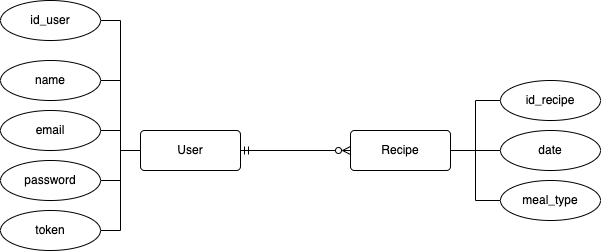

The diagram above was exported from draw.io. Its source (the exported page's mxGraphModel, read from the mxfile embedded in the PNG):
<mxGraphModel dx="946" dy="589" grid="1" gridSize="10" guides="1" tooltips="1" connect="1" arrows="1" fold="1" page="1" pageScale="1" pageWidth="850" pageHeight="1100" math="0" shadow="0">
  <root>
    <mxCell id="0" />
    <mxCell id="1" parent="0" />
    <mxCell id="fOM1loUnL6jN-Syi7SKq-13" style="edgeStyle=orthogonalEdgeStyle;rounded=0;orthogonalLoop=1;jettySize=auto;html=1;entryX=1;entryY=0.5;entryDx=0;entryDy=0;endArrow=none;endFill=0;" edge="1" parent="1" source="fOM1loUnL6jN-Syi7SKq-1" target="fOM1loUnL6jN-Syi7SKq-2">
      <mxGeometry relative="1" as="geometry" />
    </mxCell>
    <mxCell id="fOM1loUnL6jN-Syi7SKq-14" style="edgeStyle=orthogonalEdgeStyle;rounded=0;orthogonalLoop=1;jettySize=auto;html=1;entryX=1;entryY=0.5;entryDx=0;entryDy=0;endArrow=none;endFill=0;" edge="1" parent="1" source="fOM1loUnL6jN-Syi7SKq-1" target="fOM1loUnL6jN-Syi7SKq-3">
      <mxGeometry relative="1" as="geometry" />
    </mxCell>
    <mxCell id="fOM1loUnL6jN-Syi7SKq-15" style="edgeStyle=orthogonalEdgeStyle;rounded=0;orthogonalLoop=1;jettySize=auto;html=1;endArrow=none;endFill=0;" edge="1" parent="1" source="fOM1loUnL6jN-Syi7SKq-1" target="fOM1loUnL6jN-Syi7SKq-4">
      <mxGeometry relative="1" as="geometry" />
    </mxCell>
    <mxCell id="fOM1loUnL6jN-Syi7SKq-16" style="edgeStyle=orthogonalEdgeStyle;rounded=0;orthogonalLoop=1;jettySize=auto;html=1;entryX=1;entryY=0.5;entryDx=0;entryDy=0;endArrow=none;endFill=0;" edge="1" parent="1" source="fOM1loUnL6jN-Syi7SKq-1" target="fOM1loUnL6jN-Syi7SKq-5">
      <mxGeometry relative="1" as="geometry" />
    </mxCell>
    <mxCell id="fOM1loUnL6jN-Syi7SKq-17" style="edgeStyle=orthogonalEdgeStyle;rounded=0;orthogonalLoop=1;jettySize=auto;html=1;entryX=0;entryY=0.5;entryDx=0;entryDy=0;endArrow=ERzeroToMany;endFill=0;startArrow=ERmandOne;startFill=0;" edge="1" parent="1" source="fOM1loUnL6jN-Syi7SKq-1" target="fOM1loUnL6jN-Syi7SKq-6">
      <mxGeometry relative="1" as="geometry" />
    </mxCell>
    <mxCell id="fOM1loUnL6jN-Syi7SKq-22" style="edgeStyle=orthogonalEdgeStyle;rounded=0;orthogonalLoop=1;jettySize=auto;html=1;entryX=1;entryY=0.5;entryDx=0;entryDy=0;startArrow=none;startFill=0;endArrow=none;endFill=0;" edge="1" parent="1" source="fOM1loUnL6jN-Syi7SKq-1" target="fOM1loUnL6jN-Syi7SKq-21">
      <mxGeometry relative="1" as="geometry" />
    </mxCell>
    <mxCell id="fOM1loUnL6jN-Syi7SKq-1" value="User" style="rounded=1;arcSize=10;whiteSpace=wrap;html=1;align=center;" vertex="1" parent="1">
      <mxGeometry x="240" y="190" width="100" height="40" as="geometry" />
    </mxCell>
    <mxCell id="fOM1loUnL6jN-Syi7SKq-2" value="name" style="ellipse;whiteSpace=wrap;html=1;align=center;" vertex="1" parent="1">
      <mxGeometry x="100" y="120" width="100" height="40" as="geometry" />
    </mxCell>
    <mxCell id="fOM1loUnL6jN-Syi7SKq-3" value="email" style="ellipse;whiteSpace=wrap;html=1;align=center;" vertex="1" parent="1">
      <mxGeometry x="100" y="170" width="100" height="40" as="geometry" />
    </mxCell>
    <mxCell id="fOM1loUnL6jN-Syi7SKq-4" value="password" style="ellipse;whiteSpace=wrap;html=1;align=center;" vertex="1" parent="1">
      <mxGeometry x="100" y="220" width="100" height="40" as="geometry" />
    </mxCell>
    <mxCell id="fOM1loUnL6jN-Syi7SKq-5" value="token" style="ellipse;whiteSpace=wrap;html=1;align=center;" vertex="1" parent="1">
      <mxGeometry x="100" y="270" width="100" height="40" as="geometry" />
    </mxCell>
    <mxCell id="fOM1loUnL6jN-Syi7SKq-18" style="edgeStyle=orthogonalEdgeStyle;rounded=0;orthogonalLoop=1;jettySize=auto;html=1;startArrow=none;startFill=0;endArrow=none;endFill=0;" edge="1" parent="1" source="fOM1loUnL6jN-Syi7SKq-6" target="fOM1loUnL6jN-Syi7SKq-8">
      <mxGeometry relative="1" as="geometry" />
    </mxCell>
    <mxCell id="fOM1loUnL6jN-Syi7SKq-19" style="edgeStyle=orthogonalEdgeStyle;rounded=0;orthogonalLoop=1;jettySize=auto;html=1;entryX=0;entryY=0.5;entryDx=0;entryDy=0;startArrow=none;startFill=0;endArrow=none;endFill=0;" edge="1" parent="1" source="fOM1loUnL6jN-Syi7SKq-6" target="fOM1loUnL6jN-Syi7SKq-7">
      <mxGeometry relative="1" as="geometry" />
    </mxCell>
    <mxCell id="fOM1loUnL6jN-Syi7SKq-20" style="edgeStyle=orthogonalEdgeStyle;rounded=0;orthogonalLoop=1;jettySize=auto;html=1;entryX=0;entryY=0.5;entryDx=0;entryDy=0;startArrow=none;startFill=0;endArrow=none;endFill=0;" edge="1" parent="1" source="fOM1loUnL6jN-Syi7SKq-6" target="fOM1loUnL6jN-Syi7SKq-9">
      <mxGeometry relative="1" as="geometry" />
    </mxCell>
    <mxCell id="fOM1loUnL6jN-Syi7SKq-6" value="Recipe" style="rounded=1;arcSize=10;whiteSpace=wrap;html=1;align=center;" vertex="1" parent="1">
      <mxGeometry x="450" y="190" width="100" height="40" as="geometry" />
    </mxCell>
    <mxCell id="fOM1loUnL6jN-Syi7SKq-7" value="id_recipe" style="ellipse;whiteSpace=wrap;html=1;align=center;" vertex="1" parent="1">
      <mxGeometry x="600" y="140" width="100" height="40" as="geometry" />
    </mxCell>
    <mxCell id="fOM1loUnL6jN-Syi7SKq-8" value="date" style="ellipse;whiteSpace=wrap;html=1;align=center;" vertex="1" parent="1">
      <mxGeometry x="600" y="190" width="100" height="40" as="geometry" />
    </mxCell>
    <mxCell id="fOM1loUnL6jN-Syi7SKq-9" value="meal_type" style="ellipse;whiteSpace=wrap;html=1;align=center;" vertex="1" parent="1">
      <mxGeometry x="600" y="240" width="100" height="40" as="geometry" />
    </mxCell>
    <mxCell id="fOM1loUnL6jN-Syi7SKq-21" value="id_user" style="ellipse;whiteSpace=wrap;html=1;align=center;" vertex="1" parent="1">
      <mxGeometry x="100" y="60" width="100" height="40" as="geometry" />
    </mxCell>
  </root>
</mxGraphModel>